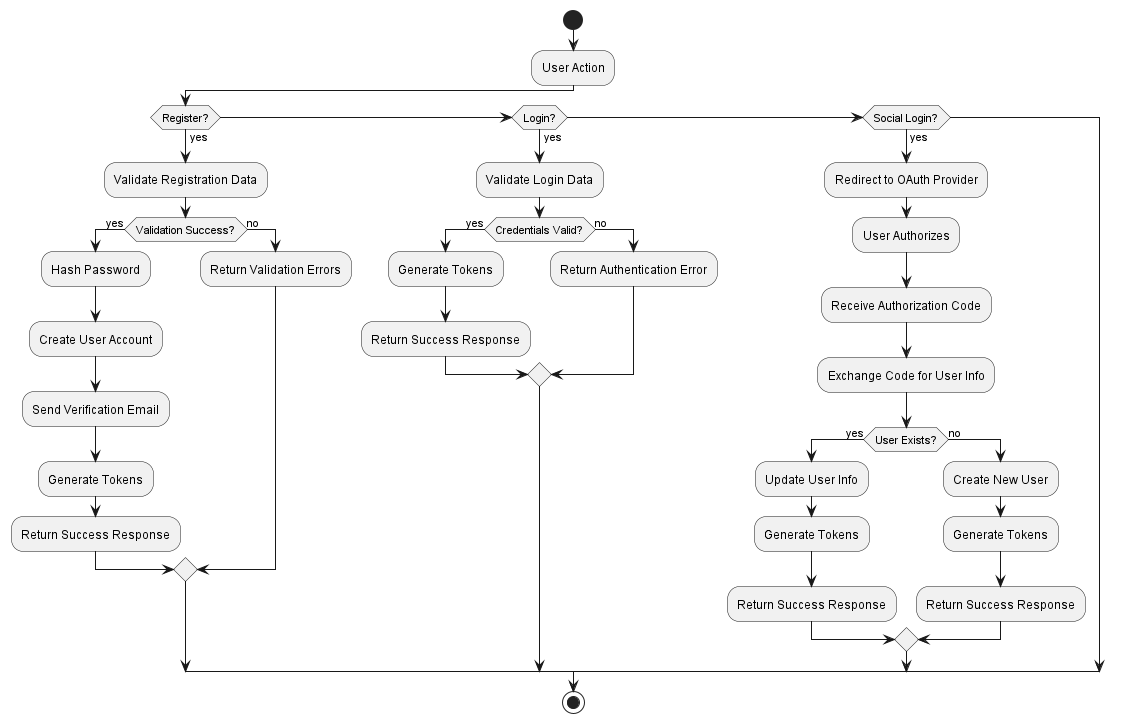

The diagram above was rendered by PlantUML. Its source (embedded in the PNG):
@startuml activity_diagram

start

:User Action;

if (Register?) then (yes)
  :Validate Registration Data;
  if (Validation Success?) then (yes)
    :Hash Password;
    :Create User Account;
    :Send Verification Email;
    :Generate Tokens;
    :Return Success Response;
  else (no)
    :Return Validation Errors;
  endif
elseif (Login?) then (yes)
  :Validate Login Data;
  if (Credentials Valid?) then (yes)
    :Generate Tokens;
    :Return Success Response;
  else (no)
    :Return Authentication Error;
  endif
elseif (Social Login?) then (yes)
  :Redirect to OAuth Provider;
  :User Authorizes;
  :Receive Authorization Code;
  :Exchange Code for User Info;
  if (User Exists?) then (yes)
    :Update User Info;
    :Generate Tokens;
    :Return Success Response;
  else (no)
    :Create New User;
    :Generate Tokens;
    :Return Success Response;
  endif
endif

stop

@enduml